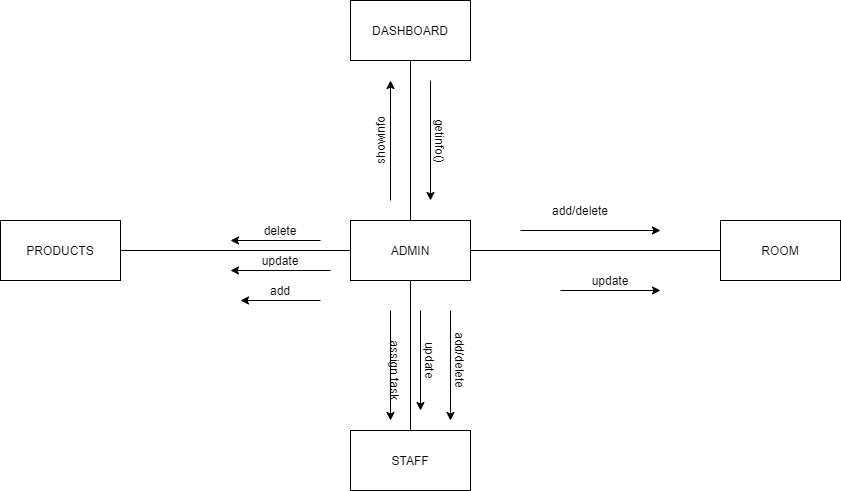

The diagram above was exported from draw.io. Its source (the exported page's mxGraphModel, read from the mxfile embedded in the PNG):
<mxGraphModel dx="868" dy="482" grid="1" gridSize="10" guides="1" tooltips="1" connect="1" arrows="1" fold="1" page="1" pageScale="1" pageWidth="850" pageHeight="1100" math="0" shadow="0">
  <root>
    <mxCell id="0" />
    <mxCell id="1" parent="0" />
    <mxCell id="RegqfPOSUFtBkIu_gFJk-1" value="DASHBOARD" style="rounded=0;whiteSpace=wrap;html=1;" vertex="1" parent="1">
      <mxGeometry x="350" y="10" width="120" height="60" as="geometry" />
    </mxCell>
    <mxCell id="RegqfPOSUFtBkIu_gFJk-2" value="ADMIN" style="rounded=0;whiteSpace=wrap;html=1;" vertex="1" parent="1">
      <mxGeometry x="350" y="230" width="120" height="60" as="geometry" />
    </mxCell>
    <mxCell id="RegqfPOSUFtBkIu_gFJk-3" value="PRODUCTS" style="rounded=0;whiteSpace=wrap;html=1;" vertex="1" parent="1">
      <mxGeometry y="230" width="120" height="60" as="geometry" />
    </mxCell>
    <mxCell id="RegqfPOSUFtBkIu_gFJk-4" value="ROOM" style="rounded=0;whiteSpace=wrap;html=1;" vertex="1" parent="1">
      <mxGeometry x="720" y="230" width="120" height="60" as="geometry" />
    </mxCell>
    <mxCell id="RegqfPOSUFtBkIu_gFJk-11" style="edgeStyle=orthogonalEdgeStyle;rounded=0;orthogonalLoop=1;jettySize=auto;html=1;exitX=1;exitY=0.5;exitDx=0;exitDy=0;" edge="1" parent="1" source="RegqfPOSUFtBkIu_gFJk-5">
      <mxGeometry relative="1" as="geometry">
        <mxPoint x="440" y="470" as="targetPoint" />
      </mxGeometry>
    </mxCell>
    <mxCell id="RegqfPOSUFtBkIu_gFJk-5" value="STAFF" style="rounded=0;whiteSpace=wrap;html=1;" vertex="1" parent="1">
      <mxGeometry x="350" y="440" width="120" height="60" as="geometry" />
    </mxCell>
    <mxCell id="RegqfPOSUFtBkIu_gFJk-12" value="" style="endArrow=none;html=1;exitX=1;exitY=0.5;exitDx=0;exitDy=0;entryX=0;entryY=0.5;entryDx=0;entryDy=0;" edge="1" parent="1" source="RegqfPOSUFtBkIu_gFJk-3" target="RegqfPOSUFtBkIu_gFJk-2">
      <mxGeometry width="50" height="50" relative="1" as="geometry">
        <mxPoint x="190" y="280" as="sourcePoint" />
        <mxPoint x="240" y="230" as="targetPoint" />
      </mxGeometry>
    </mxCell>
    <mxCell id="RegqfPOSUFtBkIu_gFJk-13" value="" style="endArrow=none;html=1;entryX=0.5;entryY=1;entryDx=0;entryDy=0;exitX=0.5;exitY=0;exitDx=0;exitDy=0;" edge="1" parent="1" source="RegqfPOSUFtBkIu_gFJk-2" target="RegqfPOSUFtBkIu_gFJk-1">
      <mxGeometry width="50" height="50" relative="1" as="geometry">
        <mxPoint x="385" y="190" as="sourcePoint" />
        <mxPoint x="435" y="140" as="targetPoint" />
      </mxGeometry>
    </mxCell>
    <mxCell id="RegqfPOSUFtBkIu_gFJk-14" value="" style="endArrow=none;html=1;entryX=0;entryY=0.5;entryDx=0;entryDy=0;exitX=1;exitY=0.5;exitDx=0;exitDy=0;" edge="1" parent="1" source="RegqfPOSUFtBkIu_gFJk-2" target="RegqfPOSUFtBkIu_gFJk-4">
      <mxGeometry width="50" height="50" relative="1" as="geometry">
        <mxPoint x="600" y="300" as="sourcePoint" />
        <mxPoint x="650" y="250" as="targetPoint" />
      </mxGeometry>
    </mxCell>
    <mxCell id="RegqfPOSUFtBkIu_gFJk-15" value="" style="endArrow=none;html=1;entryX=0.5;entryY=1;entryDx=0;entryDy=0;exitX=0.5;exitY=0;exitDx=0;exitDy=0;" edge="1" parent="1" source="RegqfPOSUFtBkIu_gFJk-5" target="RegqfPOSUFtBkIu_gFJk-2">
      <mxGeometry width="50" height="50" relative="1" as="geometry">
        <mxPoint x="380" y="420" as="sourcePoint" />
        <mxPoint x="430" y="370" as="targetPoint" />
      </mxGeometry>
    </mxCell>
    <mxCell id="RegqfPOSUFtBkIu_gFJk-16" value="" style="endArrow=classic;html=1;" edge="1" parent="1">
      <mxGeometry width="50" height="50" relative="1" as="geometry">
        <mxPoint x="430" y="90" as="sourcePoint" />
        <mxPoint x="430" y="210" as="targetPoint" />
      </mxGeometry>
    </mxCell>
    <mxCell id="RegqfPOSUFtBkIu_gFJk-18" value="getinfo()" style="text;html=1;align=center;verticalAlign=middle;resizable=0;points=[];autosize=1;rotation=90;" vertex="1" parent="1">
      <mxGeometry x="410" y="140" width="60" height="20" as="geometry" />
    </mxCell>
    <mxCell id="RegqfPOSUFtBkIu_gFJk-19" value="" style="endArrow=classic;html=1;" edge="1" parent="1">
      <mxGeometry width="50" height="50" relative="1" as="geometry">
        <mxPoint x="390" y="210" as="sourcePoint" />
        <mxPoint x="390" y="90" as="targetPoint" />
      </mxGeometry>
    </mxCell>
    <mxCell id="RegqfPOSUFtBkIu_gFJk-20" value="showinfo" style="text;html=1;strokeColor=none;fillColor=none;align=center;verticalAlign=middle;whiteSpace=wrap;rounded=0;rotation=270;" vertex="1" parent="1">
      <mxGeometry x="360" y="140" width="40" height="20" as="geometry" />
    </mxCell>
    <mxCell id="RegqfPOSUFtBkIu_gFJk-21" value="" style="endArrow=classic;html=1;" edge="1" parent="1">
      <mxGeometry width="50" height="50" relative="1" as="geometry">
        <mxPoint x="320" y="250" as="sourcePoint" />
        <mxPoint x="230" y="250" as="targetPoint" />
      </mxGeometry>
    </mxCell>
    <mxCell id="RegqfPOSUFtBkIu_gFJk-23" value="delete" style="text;html=1;strokeColor=none;fillColor=none;align=center;verticalAlign=middle;whiteSpace=wrap;rounded=0;" vertex="1" parent="1">
      <mxGeometry x="260" y="230" width="40" height="20" as="geometry" />
    </mxCell>
    <mxCell id="RegqfPOSUFtBkIu_gFJk-24" value="" style="endArrow=classic;html=1;" edge="1" parent="1">
      <mxGeometry width="50" height="50" relative="1" as="geometry">
        <mxPoint x="330" y="280" as="sourcePoint" />
        <mxPoint x="230" y="280" as="targetPoint" />
      </mxGeometry>
    </mxCell>
    <mxCell id="RegqfPOSUFtBkIu_gFJk-25" value="update" style="text;html=1;strokeColor=none;fillColor=none;align=center;verticalAlign=middle;whiteSpace=wrap;rounded=0;" vertex="1" parent="1">
      <mxGeometry x="260" y="260" width="40" height="20" as="geometry" />
    </mxCell>
    <mxCell id="RegqfPOSUFtBkIu_gFJk-27" value="" style="endArrow=classic;html=1;" edge="1" parent="1">
      <mxGeometry width="50" height="50" relative="1" as="geometry">
        <mxPoint x="320" y="310" as="sourcePoint" />
        <mxPoint x="240" y="310" as="targetPoint" />
      </mxGeometry>
    </mxCell>
    <mxCell id="RegqfPOSUFtBkIu_gFJk-28" value="add" style="text;html=1;strokeColor=none;fillColor=none;align=center;verticalAlign=middle;whiteSpace=wrap;rounded=0;" vertex="1" parent="1">
      <mxGeometry x="260" y="290" width="40" height="20" as="geometry" />
    </mxCell>
    <mxCell id="RegqfPOSUFtBkIu_gFJk-31" value="" style="endArrow=classic;html=1;" edge="1" parent="1">
      <mxGeometry width="50" height="50" relative="1" as="geometry">
        <mxPoint x="520" y="240" as="sourcePoint" />
        <mxPoint x="660" y="240" as="targetPoint" />
      </mxGeometry>
    </mxCell>
    <mxCell id="RegqfPOSUFtBkIu_gFJk-32" value="add/delete" style="text;html=1;strokeColor=none;fillColor=none;align=center;verticalAlign=middle;whiteSpace=wrap;rounded=0;" vertex="1" parent="1">
      <mxGeometry x="560" y="210" width="40" height="20" as="geometry" />
    </mxCell>
    <mxCell id="RegqfPOSUFtBkIu_gFJk-33" value="" style="endArrow=classic;html=1;" edge="1" parent="1">
      <mxGeometry width="50" height="50" relative="1" as="geometry">
        <mxPoint x="560" y="300" as="sourcePoint" />
        <mxPoint x="660" y="300" as="targetPoint" />
      </mxGeometry>
    </mxCell>
    <mxCell id="RegqfPOSUFtBkIu_gFJk-34" value="update" style="text;html=1;strokeColor=none;fillColor=none;align=center;verticalAlign=middle;whiteSpace=wrap;rounded=0;" vertex="1" parent="1">
      <mxGeometry x="590" y="280" width="40" height="20" as="geometry" />
    </mxCell>
    <mxCell id="RegqfPOSUFtBkIu_gFJk-35" value="" style="endArrow=classic;html=1;" edge="1" parent="1">
      <mxGeometry width="50" height="50" relative="1" as="geometry">
        <mxPoint x="420" y="320" as="sourcePoint" />
        <mxPoint x="420" y="420" as="targetPoint" />
      </mxGeometry>
    </mxCell>
    <mxCell id="RegqfPOSUFtBkIu_gFJk-36" value="update" style="text;html=1;strokeColor=none;fillColor=none;align=center;verticalAlign=middle;whiteSpace=wrap;rounded=0;rotation=90;" vertex="1" parent="1">
      <mxGeometry x="410" y="360" width="40" height="20" as="geometry" />
    </mxCell>
    <mxCell id="RegqfPOSUFtBkIu_gFJk-37" value="" style="endArrow=classic;html=1;" edge="1" parent="1">
      <mxGeometry width="50" height="50" relative="1" as="geometry">
        <mxPoint x="450" y="320" as="sourcePoint" />
        <mxPoint x="450" y="430" as="targetPoint" />
      </mxGeometry>
    </mxCell>
    <mxCell id="RegqfPOSUFtBkIu_gFJk-38" value="add/delete" style="text;html=1;strokeColor=none;fillColor=none;align=center;verticalAlign=middle;whiteSpace=wrap;rounded=0;rotation=90;" vertex="1" parent="1">
      <mxGeometry x="440" y="360" width="40" height="20" as="geometry" />
    </mxCell>
    <mxCell id="RegqfPOSUFtBkIu_gFJk-39" value="" style="endArrow=classic;html=1;" edge="1" parent="1">
      <mxGeometry width="50" height="50" relative="1" as="geometry">
        <mxPoint x="390" y="320" as="sourcePoint" />
        <mxPoint x="390" y="430" as="targetPoint" />
      </mxGeometry>
    </mxCell>
    <mxCell id="RegqfPOSUFtBkIu_gFJk-40" value="assign task" style="text;html=1;strokeColor=none;fillColor=none;align=center;verticalAlign=middle;whiteSpace=wrap;rounded=0;rotation=90;" vertex="1" parent="1">
      <mxGeometry x="360" y="370" width="70" height="20" as="geometry" />
    </mxCell>
  </root>
</mxGraphModel>